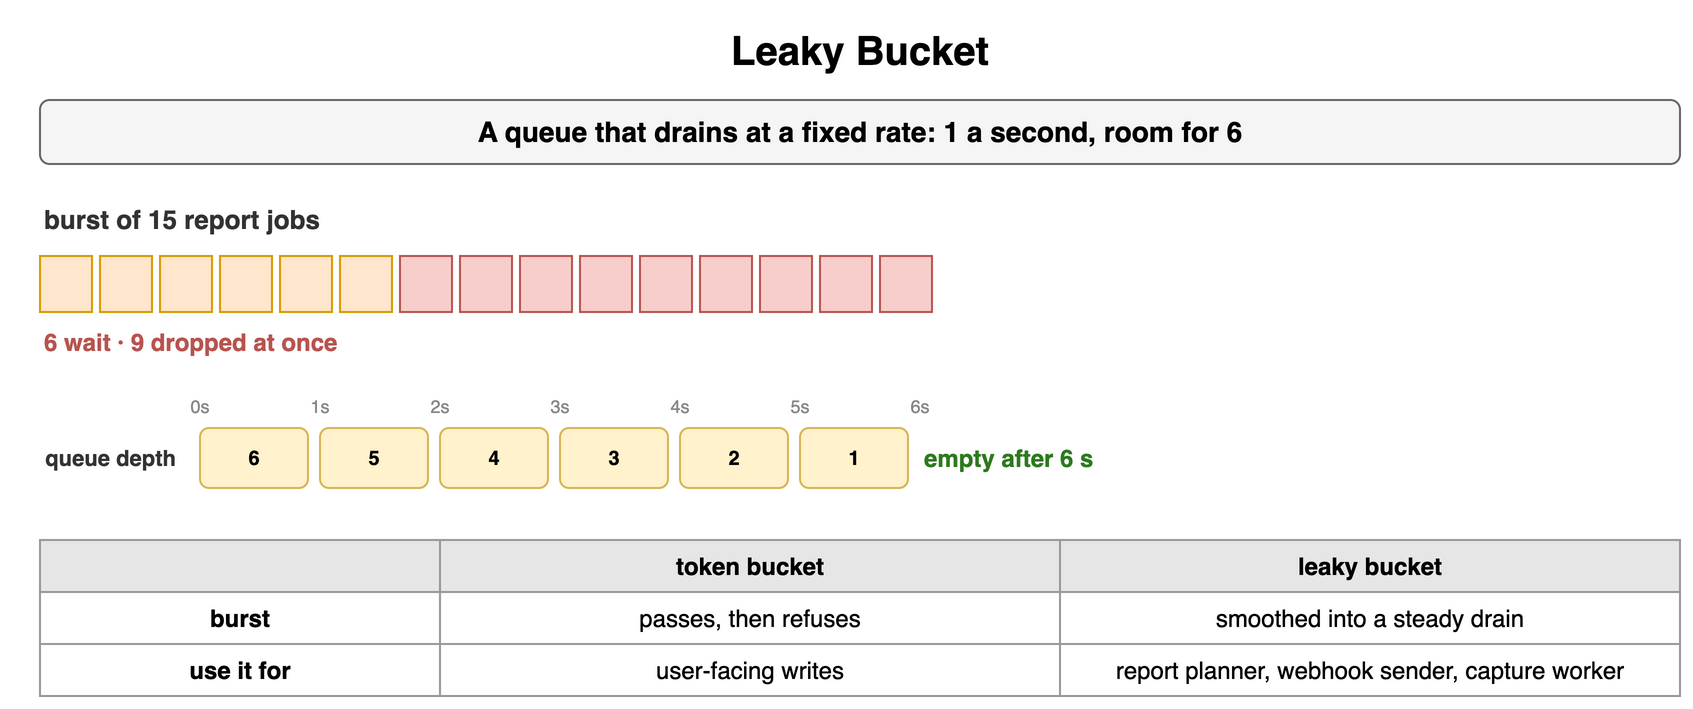

The diagram above was exported from draw.io. Its source (the exported page's mxGraphModel, read from the mxfile embedded in the PNG):
<mxGraphModel dx="900" dy="364" grid="1" gridSize="10" guides="1" tooltips="1" connect="1" arrows="1" fold="1" page="1" pageScale="1" pageWidth="900" pageHeight="364" math="0" shadow="0">
  <root>
    <mxCell id="0" />
    <mxCell id="1" parent="0" />
    <mxCell id="f1" value="Leaky Bucket" style="text;html=1;align=center;verticalAlign=middle;whiteSpace=wrap;fontSize=20;fontStyle=1;" vertex="1" parent="1">
      <mxGeometry x="40" y="10" width="820" height="30" as="geometry" />
    </mxCell>
    <mxCell id="f2" value="A queue that drains at a fixed rate: 1 a second, room for 6" style="rounded=1;whiteSpace=wrap;html=1;fillColor=#f5f5f5;strokeColor=#666666;fontStyle=1;fontSize=14;" vertex="1" parent="1">
      <mxGeometry x="40" y="50" width="820" height="32" as="geometry" />
    </mxCell>
    <mxCell id="f3" value="burst of 15 report jobs" style="text;html=1;whiteSpace=wrap;fontSize=11;align=left;verticalAlign=middle;fontSize=13;fontColor=#333333;fontStyle=1;" vertex="1" parent="1">
      <mxGeometry x="40" y="100" width="400" height="20" as="geometry" />
    </mxCell>
    <mxCell id="f4" value="" style="rounded=0;whiteSpace=wrap;html=1;fontFamily=Courier New;fontStyle=1;fontSize=13;fillColor=#ffe6cc;strokeColor=#d79b00;fontSize=8;" vertex="1" parent="1">
      <mxGeometry x="40" y="128" width="26" height="28" as="geometry" />
    </mxCell>
    <mxCell id="f5" value="" style="rounded=0;whiteSpace=wrap;html=1;fontFamily=Courier New;fontStyle=1;fontSize=13;fillColor=#ffe6cc;strokeColor=#d79b00;fontSize=8;" vertex="1" parent="1">
      <mxGeometry x="70" y="128" width="26" height="28" as="geometry" />
    </mxCell>
    <mxCell id="f6" value="" style="rounded=0;whiteSpace=wrap;html=1;fontFamily=Courier New;fontStyle=1;fontSize=13;fillColor=#ffe6cc;strokeColor=#d79b00;fontSize=8;" vertex="1" parent="1">
      <mxGeometry x="100" y="128" width="26" height="28" as="geometry" />
    </mxCell>
    <mxCell id="f7" value="" style="rounded=0;whiteSpace=wrap;html=1;fontFamily=Courier New;fontStyle=1;fontSize=13;fillColor=#ffe6cc;strokeColor=#d79b00;fontSize=8;" vertex="1" parent="1">
      <mxGeometry x="130" y="128" width="26" height="28" as="geometry" />
    </mxCell>
    <mxCell id="f8" value="" style="rounded=0;whiteSpace=wrap;html=1;fontFamily=Courier New;fontStyle=1;fontSize=13;fillColor=#ffe6cc;strokeColor=#d79b00;fontSize=8;" vertex="1" parent="1">
      <mxGeometry x="160" y="128" width="26" height="28" as="geometry" />
    </mxCell>
    <mxCell id="f9" value="" style="rounded=0;whiteSpace=wrap;html=1;fontFamily=Courier New;fontStyle=1;fontSize=13;fillColor=#ffe6cc;strokeColor=#d79b00;fontSize=8;" vertex="1" parent="1">
      <mxGeometry x="190" y="128" width="26" height="28" as="geometry" />
    </mxCell>
    <mxCell id="f10" value="" style="rounded=0;whiteSpace=wrap;html=1;fontFamily=Courier New;fontStyle=1;fontSize=13;fillColor=#f8cecc;strokeColor=#b85450;fontSize=8;" vertex="1" parent="1">
      <mxGeometry x="220" y="128" width="26" height="28" as="geometry" />
    </mxCell>
    <mxCell id="f11" value="" style="rounded=0;whiteSpace=wrap;html=1;fontFamily=Courier New;fontStyle=1;fontSize=13;fillColor=#f8cecc;strokeColor=#b85450;fontSize=8;" vertex="1" parent="1">
      <mxGeometry x="250" y="128" width="26" height="28" as="geometry" />
    </mxCell>
    <mxCell id="f12" value="" style="rounded=0;whiteSpace=wrap;html=1;fontFamily=Courier New;fontStyle=1;fontSize=13;fillColor=#f8cecc;strokeColor=#b85450;fontSize=8;" vertex="1" parent="1">
      <mxGeometry x="280" y="128" width="26" height="28" as="geometry" />
    </mxCell>
    <mxCell id="f13" value="" style="rounded=0;whiteSpace=wrap;html=1;fontFamily=Courier New;fontStyle=1;fontSize=13;fillColor=#f8cecc;strokeColor=#b85450;fontSize=8;" vertex="1" parent="1">
      <mxGeometry x="310" y="128" width="26" height="28" as="geometry" />
    </mxCell>
    <mxCell id="f14" value="" style="rounded=0;whiteSpace=wrap;html=1;fontFamily=Courier New;fontStyle=1;fontSize=13;fillColor=#f8cecc;strokeColor=#b85450;fontSize=8;" vertex="1" parent="1">
      <mxGeometry x="340" y="128" width="26" height="28" as="geometry" />
    </mxCell>
    <mxCell id="f15" value="" style="rounded=0;whiteSpace=wrap;html=1;fontFamily=Courier New;fontStyle=1;fontSize=13;fillColor=#f8cecc;strokeColor=#b85450;fontSize=8;" vertex="1" parent="1">
      <mxGeometry x="370" y="128" width="26" height="28" as="geometry" />
    </mxCell>
    <mxCell id="f16" value="" style="rounded=0;whiteSpace=wrap;html=1;fontFamily=Courier New;fontStyle=1;fontSize=13;fillColor=#f8cecc;strokeColor=#b85450;fontSize=8;" vertex="1" parent="1">
      <mxGeometry x="400" y="128" width="26" height="28" as="geometry" />
    </mxCell>
    <mxCell id="f17" value="" style="rounded=0;whiteSpace=wrap;html=1;fontFamily=Courier New;fontStyle=1;fontSize=13;fillColor=#f8cecc;strokeColor=#b85450;fontSize=8;" vertex="1" parent="1">
      <mxGeometry x="430" y="128" width="26" height="28" as="geometry" />
    </mxCell>
    <mxCell id="f18" value="" style="rounded=0;whiteSpace=wrap;html=1;fontFamily=Courier New;fontStyle=1;fontSize=13;fillColor=#f8cecc;strokeColor=#b85450;fontSize=8;" vertex="1" parent="1">
      <mxGeometry x="460" y="128" width="26" height="28" as="geometry" />
    </mxCell>
    <mxCell id="f19" value="6 wait · 9 dropped at once" style="text;html=1;whiteSpace=wrap;fontSize=11;align=left;verticalAlign=middle;fontSize=12;fontColor=#b85450;fontStyle=1;" vertex="1" parent="1">
      <mxGeometry x="40" y="162" width="400" height="18" as="geometry" />
    </mxCell>
    <mxCell id="f20" value="0s" style="text;html=1;whiteSpace=wrap;fontSize=11;align=center;verticalAlign=middle;fontSize=9;fontColor=#888;" vertex="1" parent="1">
      <mxGeometry x="110" y="196" width="20" height="14" as="geometry" />
    </mxCell>
    <mxCell id="f21" value="1s" style="text;html=1;whiteSpace=wrap;fontSize=11;align=center;verticalAlign=middle;fontSize=9;fontColor=#888;" vertex="1" parent="1">
      <mxGeometry x="170" y="196" width="20" height="14" as="geometry" />
    </mxCell>
    <mxCell id="f22" value="2s" style="text;html=1;whiteSpace=wrap;fontSize=11;align=center;verticalAlign=middle;fontSize=9;fontColor=#888;" vertex="1" parent="1">
      <mxGeometry x="230" y="196" width="20" height="14" as="geometry" />
    </mxCell>
    <mxCell id="f23" value="3s" style="text;html=1;whiteSpace=wrap;fontSize=11;align=center;verticalAlign=middle;fontSize=9;fontColor=#888;" vertex="1" parent="1">
      <mxGeometry x="290" y="196" width="20" height="14" as="geometry" />
    </mxCell>
    <mxCell id="f24" value="4s" style="text;html=1;whiteSpace=wrap;fontSize=11;align=center;verticalAlign=middle;fontSize=9;fontColor=#888;" vertex="1" parent="1">
      <mxGeometry x="350" y="196" width="20" height="14" as="geometry" />
    </mxCell>
    <mxCell id="f25" value="5s" style="text;html=1;whiteSpace=wrap;fontSize=11;align=center;verticalAlign=middle;fontSize=9;fontColor=#888;" vertex="1" parent="1">
      <mxGeometry x="410" y="196" width="20" height="14" as="geometry" />
    </mxCell>
    <mxCell id="f26" value="6s" style="text;html=1;whiteSpace=wrap;fontSize=11;align=center;verticalAlign=middle;fontSize=9;fontColor=#888;" vertex="1" parent="1">
      <mxGeometry x="470" y="196" width="20" height="14" as="geometry" />
    </mxCell>
    <mxCell id="f27" value="6" style="rounded=1;whiteSpace=wrap;html=1;fillColor=#fff2cc;strokeColor=#d6b656;fontSize=10;align=center;fontStyle=1;" vertex="1" parent="1">
      <mxGeometry x="120" y="214" width="54" height="30" as="geometry" />
    </mxCell>
    <mxCell id="f28" value="5" style="rounded=1;whiteSpace=wrap;html=1;fillColor=#fff2cc;strokeColor=#d6b656;fontSize=10;align=center;fontStyle=1;" vertex="1" parent="1">
      <mxGeometry x="180" y="214" width="54" height="30" as="geometry" />
    </mxCell>
    <mxCell id="f29" value="4" style="rounded=1;whiteSpace=wrap;html=1;fillColor=#fff2cc;strokeColor=#d6b656;fontSize=10;align=center;fontStyle=1;" vertex="1" parent="1">
      <mxGeometry x="240" y="214" width="54" height="30" as="geometry" />
    </mxCell>
    <mxCell id="f30" value="3" style="rounded=1;whiteSpace=wrap;html=1;fillColor=#fff2cc;strokeColor=#d6b656;fontSize=10;align=center;fontStyle=1;" vertex="1" parent="1">
      <mxGeometry x="300" y="214" width="54" height="30" as="geometry" />
    </mxCell>
    <mxCell id="f31" value="2" style="rounded=1;whiteSpace=wrap;html=1;fillColor=#fff2cc;strokeColor=#d6b656;fontSize=10;align=center;fontStyle=1;" vertex="1" parent="1">
      <mxGeometry x="360" y="214" width="54" height="30" as="geometry" />
    </mxCell>
    <mxCell id="f32" value="1" style="rounded=1;whiteSpace=wrap;html=1;fillColor=#fff2cc;strokeColor=#d6b656;fontSize=10;align=center;fontStyle=1;" vertex="1" parent="1">
      <mxGeometry x="420" y="214" width="54" height="30" as="geometry" />
    </mxCell>
    <mxCell id="f33" value="queue depth" style="text;html=1;whiteSpace=wrap;fontSize=11;align=right;verticalAlign=middle;fontSize=11;fontColor=#333333;fontStyle=1;" vertex="1" parent="1">
      <mxGeometry x="30" y="214" width="80" height="30" as="geometry" />
    </mxCell>
    <mxCell id="f34" value="empty after 6 s" style="text;html=1;whiteSpace=wrap;fontSize=11;align=left;verticalAlign=middle;fontSize=12;fontColor=#2d7a1f;fontStyle=1;" vertex="1" parent="1">
      <mxGeometry x="480" y="214" width="140" height="30" as="geometry" />
    </mxCell>
    <mxCell id="f35" value="" style="whiteSpace=wrap;html=1;fillColor=#e6e6e6;strokeColor=#999999;fontStyle=1;fontSize=12;" vertex="1" parent="1">
      <mxGeometry x="40" y="270" width="200" height="26" as="geometry" />
    </mxCell>
    <mxCell id="f36" value="token bucket" style="whiteSpace=wrap;html=1;fillColor=#e6e6e6;strokeColor=#999999;fontStyle=1;fontSize=12;" vertex="1" parent="1">
      <mxGeometry x="240" y="270" width="310" height="26" as="geometry" />
    </mxCell>
    <mxCell id="f37" value="leaky bucket" style="whiteSpace=wrap;html=1;fillColor=#e6e6e6;strokeColor=#999999;fontStyle=1;fontSize=12;" vertex="1" parent="1">
      <mxGeometry x="550" y="270" width="310" height="26" as="geometry" />
    </mxCell>
    <mxCell id="f38" value="burst" style="whiteSpace=wrap;html=1;strokeColor=#999999;fontSize=12;fillColor=#ffffff;fontStyle=1;" vertex="1" parent="1">
      <mxGeometry x="40" y="296" width="200" height="26" as="geometry" />
    </mxCell>
    <mxCell id="f39" value="passes, then refuses" style="whiteSpace=wrap;html=1;strokeColor=#999999;fontSize=12;fillColor=#ffffff;" vertex="1" parent="1">
      <mxGeometry x="240" y="296" width="310" height="26" as="geometry" />
    </mxCell>
    <mxCell id="f40" value="smoothed into a steady drain" style="whiteSpace=wrap;html=1;strokeColor=#999999;fontSize=12;fillColor=#ffffff;" vertex="1" parent="1">
      <mxGeometry x="550" y="296" width="310" height="26" as="geometry" />
    </mxCell>
    <mxCell id="f41" value="use it for" style="whiteSpace=wrap;html=1;strokeColor=#999999;fontSize=12;fillColor=#ffffff;fontStyle=1;" vertex="1" parent="1">
      <mxGeometry x="40" y="322" width="200" height="26" as="geometry" />
    </mxCell>
    <mxCell id="f42" value="user-facing writes" style="whiteSpace=wrap;html=1;strokeColor=#999999;fontSize=12;fillColor=#ffffff;" vertex="1" parent="1">
      <mxGeometry x="240" y="322" width="310" height="26" as="geometry" />
    </mxCell>
    <mxCell id="f43" value="report planner, webhook sender, capture worker" style="whiteSpace=wrap;html=1;strokeColor=#999999;fontSize=12;fillColor=#ffffff;" vertex="1" parent="1">
      <mxGeometry x="550" y="322" width="310" height="26" as="geometry" />
    </mxCell>
  </root>
</mxGraphModel>